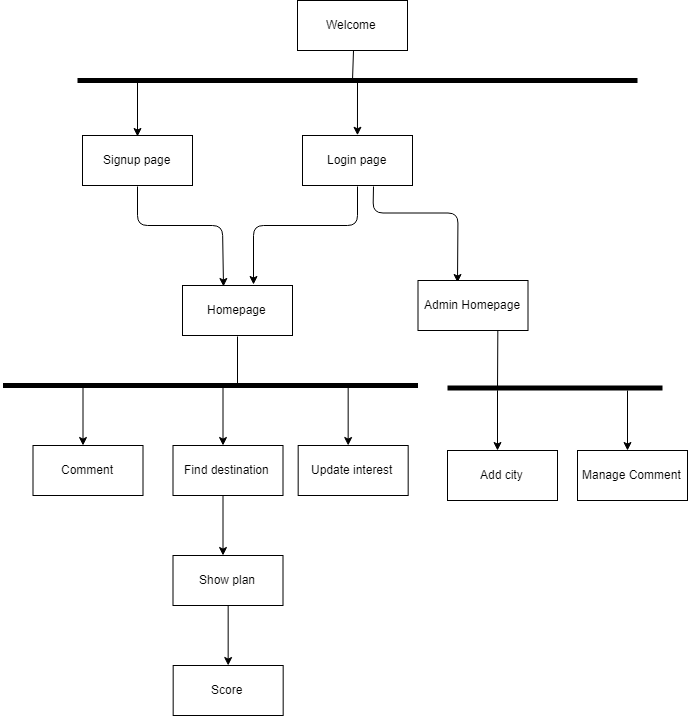

The diagram above was exported from draw.io. Its source (the exported page's mxGraphModel, read from the mxfile embedded in the PNG):
<mxGraphModel dx="1680" dy="806" grid="1" gridSize="10" guides="1" tooltips="1" connect="1" arrows="1" fold="1" page="1" pageScale="1" pageWidth="850" pageHeight="1100" math="0" shadow="0">
  <root>
    <mxCell id="0" />
    <mxCell id="1" parent="0" />
    <mxCell id="X_T5dSiq5RXONvHCnPTv-1" value="Login page" style="html=1;" parent="1" vertex="1">
      <mxGeometry x="355" y="145" width="110" height="50" as="geometry" />
    </mxCell>
    <mxCell id="X_T5dSiq5RXONvHCnPTv-2" value="Signup page&lt;br&gt;" style="html=1;" parent="1" vertex="1">
      <mxGeometry x="135" y="145" width="110" height="50" as="geometry" />
    </mxCell>
    <mxCell id="X_T5dSiq5RXONvHCnPTv-3" value="" style="endArrow=classic;html=1;exitX=0.5;exitY=1;exitDx=0;exitDy=0;entryX=0.364;entryY=0.02;entryDx=0;entryDy=0;entryPerimeter=0;" parent="1" source="X_T5dSiq5RXONvHCnPTv-2" target="X_T5dSiq5RXONvHCnPTv-4" edge="1">
      <mxGeometry width="50" height="50" relative="1" as="geometry">
        <mxPoint x="245" y="335" as="sourcePoint" />
        <mxPoint x="295" y="235" as="targetPoint" />
        <Array as="points">
          <mxPoint x="190" y="235" />
          <mxPoint x="275" y="235" />
        </Array>
      </mxGeometry>
    </mxCell>
    <mxCell id="X_T5dSiq5RXONvHCnPTv-4" value="Homepage&lt;br&gt;" style="html=1;" parent="1" vertex="1">
      <mxGeometry x="235" y="295" width="110" height="50" as="geometry" />
    </mxCell>
    <mxCell id="X_T5dSiq5RXONvHCnPTv-5" value="" style="endArrow=classic;html=1;exitX=0.5;exitY=1;exitDx=0;exitDy=0;entryX=0.645;entryY=-0.008;entryDx=0;entryDy=0;entryPerimeter=0;" parent="1" source="X_T5dSiq5RXONvHCnPTv-1" target="X_T5dSiq5RXONvHCnPTv-4" edge="1">
      <mxGeometry width="50" height="50" relative="1" as="geometry">
        <mxPoint x="378" y="305" as="sourcePoint" />
        <mxPoint x="306" y="291" as="targetPoint" />
        <Array as="points">
          <mxPoint x="410" y="235" />
          <mxPoint x="306" y="235" />
        </Array>
      </mxGeometry>
    </mxCell>
    <mxCell id="X_T5dSiq5RXONvHCnPTv-6" value="" style="endArrow=none;html=1;strokeWidth=5;" parent="1" edge="1">
      <mxGeometry width="50" height="50" relative="1" as="geometry">
        <mxPoint x="55.5" y="395" as="sourcePoint" />
        <mxPoint x="470.5" y="395" as="targetPoint" />
      </mxGeometry>
    </mxCell>
    <mxCell id="X_T5dSiq5RXONvHCnPTv-7" value="" style="endArrow=none;html=1;strokeWidth=1;entryX=0.5;entryY=1;entryDx=0;entryDy=0;" parent="1" target="X_T5dSiq5RXONvHCnPTv-4" edge="1">
      <mxGeometry width="50" height="50" relative="1" as="geometry">
        <mxPoint x="290" y="395" as="sourcePoint" />
        <mxPoint x="445" y="355" as="targetPoint" />
      </mxGeometry>
    </mxCell>
    <mxCell id="X_T5dSiq5RXONvHCnPTv-8" value="" style="endArrow=classic;html=1;strokeWidth=1;" parent="1" edge="1">
      <mxGeometry width="50" height="50" relative="1" as="geometry">
        <mxPoint x="275.5" y="395" as="sourcePoint" />
        <mxPoint x="275.5" y="455" as="targetPoint" />
      </mxGeometry>
    </mxCell>
    <mxCell id="X_T5dSiq5RXONvHCnPTv-9" value="Find destination" style="html=1;" parent="1" vertex="1">
      <mxGeometry x="225.5" y="455" width="110" height="50" as="geometry" />
    </mxCell>
    <mxCell id="X_T5dSiq5RXONvHCnPTv-10" value="" style="endArrow=classic;html=1;strokeWidth=1;" parent="1" edge="1">
      <mxGeometry width="50" height="50" relative="1" as="geometry">
        <mxPoint x="280.66666666666663" y="615" as="sourcePoint" />
        <mxPoint x="280.66666666666663" y="675" as="targetPoint" />
      </mxGeometry>
    </mxCell>
    <mxCell id="X_T5dSiq5RXONvHCnPTv-11" value="Score" style="html=1;" parent="1" vertex="1">
      <mxGeometry x="225.66666666666663" y="675" width="110" height="50" as="geometry" />
    </mxCell>
    <mxCell id="X_T5dSiq5RXONvHCnPTv-12" value="" style="endArrow=classic;html=1;strokeWidth=1;" parent="1" edge="1">
      <mxGeometry width="50" height="50" relative="1" as="geometry">
        <mxPoint x="275.5" y="504.9999999999999" as="sourcePoint" />
        <mxPoint x="275.5" y="564.9999999999999" as="targetPoint" />
      </mxGeometry>
    </mxCell>
    <mxCell id="X_T5dSiq5RXONvHCnPTv-13" value="Show plan" style="html=1;" parent="1" vertex="1">
      <mxGeometry x="225.5" y="565" width="110" height="50" as="geometry" />
    </mxCell>
    <mxCell id="X_T5dSiq5RXONvHCnPTv-15" value="" style="endArrow=classic;html=1;strokeWidth=1;" parent="1" edge="1">
      <mxGeometry width="50" height="50" relative="1" as="geometry">
        <mxPoint x="135.5" y="394.9999999999999" as="sourcePoint" />
        <mxPoint x="135.5" y="454.9999999999999" as="targetPoint" />
      </mxGeometry>
    </mxCell>
    <mxCell id="X_T5dSiq5RXONvHCnPTv-16" value="Comment" style="html=1;" parent="1" vertex="1">
      <mxGeometry x="85.5" y="455" width="110" height="50" as="geometry" />
    </mxCell>
    <mxCell id="X_T5dSiq5RXONvHCnPTv-18" value="" style="endArrow=classic;html=1;strokeWidth=1;" parent="1" edge="1">
      <mxGeometry width="50" height="50" relative="1" as="geometry">
        <mxPoint x="400.6666666666665" y="395" as="sourcePoint" />
        <mxPoint x="400.6666666666665" y="455" as="targetPoint" />
      </mxGeometry>
    </mxCell>
    <mxCell id="X_T5dSiq5RXONvHCnPTv-19" value="Update interest" style="html=1;" parent="1" vertex="1">
      <mxGeometry x="350.66666666666663" y="455" width="110" height="50" as="geometry" />
    </mxCell>
    <mxCell id="X_T5dSiq5RXONvHCnPTv-20" value="Welcome" style="html=1;" parent="1" vertex="1">
      <mxGeometry x="350" y="10" width="110" height="50" as="geometry" />
    </mxCell>
    <mxCell id="X_T5dSiq5RXONvHCnPTv-21" value="" style="endArrow=none;html=1;strokeWidth=5;" parent="1" edge="1">
      <mxGeometry width="50" height="50" relative="1" as="geometry">
        <mxPoint x="130" y="90" as="sourcePoint" />
        <mxPoint x="690" y="90" as="targetPoint" />
      </mxGeometry>
    </mxCell>
    <mxCell id="X_T5dSiq5RXONvHCnPTv-23" value="" style="endArrow=none;html=1;strokeWidth=1;entryX=0.5;entryY=1;entryDx=0;entryDy=0;" parent="1" target="X_T5dSiq5RXONvHCnPTv-20" edge="1">
      <mxGeometry width="50" height="50" relative="1" as="geometry">
        <mxPoint x="405" y="90" as="sourcePoint" />
        <mxPoint x="430" y="60" as="targetPoint" />
      </mxGeometry>
    </mxCell>
    <mxCell id="X_T5dSiq5RXONvHCnPTv-24" value="" style="endArrow=classic;html=1;strokeWidth=1;entryX=0.5;entryY=0;entryDx=0;entryDy=0;" parent="1" target="X_T5dSiq5RXONvHCnPTv-2" edge="1">
      <mxGeometry width="50" height="50" relative="1" as="geometry">
        <mxPoint x="190" y="90" as="sourcePoint" />
        <mxPoint x="340" y="100" as="targetPoint" />
      </mxGeometry>
    </mxCell>
    <mxCell id="X_T5dSiq5RXONvHCnPTv-25" value="" style="endArrow=classic;html=1;strokeWidth=1;entryX=0.5;entryY=0;entryDx=0;entryDy=0;" parent="1" edge="1">
      <mxGeometry width="50" height="50" relative="1" as="geometry">
        <mxPoint x="410" y="90" as="sourcePoint" />
        <mxPoint x="409.9655172413793" y="144.75862068965517" as="targetPoint" />
      </mxGeometry>
    </mxCell>
    <mxCell id="gUIvNu9BERHdtf38_bjZ-1" value="" style="endArrow=classic;html=1;strokeWidth=1;" edge="1" parent="1">
      <mxGeometry width="50" height="50" relative="1" as="geometry">
        <mxPoint x="550" y="399.9999999999999" as="sourcePoint" />
        <mxPoint x="550" y="459.9999999999999" as="targetPoint" />
      </mxGeometry>
    </mxCell>
    <mxCell id="gUIvNu9BERHdtf38_bjZ-2" value="Add city" style="html=1;" vertex="1" parent="1">
      <mxGeometry x="500" y="460" width="110" height="50" as="geometry" />
    </mxCell>
    <mxCell id="gUIvNu9BERHdtf38_bjZ-3" value="" style="endArrow=classic;html=1;strokeWidth=1;" edge="1" parent="1">
      <mxGeometry width="50" height="50" relative="1" as="geometry">
        <mxPoint x="680" y="399.9999999999999" as="sourcePoint" />
        <mxPoint x="680" y="459.9999999999999" as="targetPoint" />
      </mxGeometry>
    </mxCell>
    <mxCell id="gUIvNu9BERHdtf38_bjZ-4" value="Manage Comment" style="html=1;" vertex="1" parent="1">
      <mxGeometry x="630" y="460" width="110" height="50" as="geometry" />
    </mxCell>
    <mxCell id="gUIvNu9BERHdtf38_bjZ-5" value="" style="endArrow=classic;html=1;entryX=0.364;entryY=0.02;entryDx=0;entryDy=0;entryPerimeter=0;exitX=0.641;exitY=1.009;exitDx=0;exitDy=0;exitPerimeter=0;" edge="1" parent="1" target="gUIvNu9BERHdtf38_bjZ-6" source="X_T5dSiq5RXONvHCnPTv-1">
      <mxGeometry width="50" height="50" relative="1" as="geometry">
        <mxPoint x="426" y="200" as="sourcePoint" />
        <mxPoint x="530.5" y="222.5" as="targetPoint" />
        <Array as="points">
          <mxPoint x="425.5" y="222.5" />
          <mxPoint x="510.5" y="222.5" />
        </Array>
      </mxGeometry>
    </mxCell>
    <mxCell id="gUIvNu9BERHdtf38_bjZ-6" value="Admin Homepage&lt;br&gt;" style="html=1;" vertex="1" parent="1">
      <mxGeometry x="470.5" y="290" width="110" height="50" as="geometry" />
    </mxCell>
    <mxCell id="gUIvNu9BERHdtf38_bjZ-7" value="" style="endArrow=none;html=1;strokeWidth=5;" edge="1" parent="1">
      <mxGeometry width="50" height="50" relative="1" as="geometry">
        <mxPoint x="500" y="397.5" as="sourcePoint" />
        <mxPoint x="715" y="397.5" as="targetPoint" />
      </mxGeometry>
    </mxCell>
    <mxCell id="gUIvNu9BERHdtf38_bjZ-8" value="" style="endArrow=none;html=1;strokeWidth=1;entryX=0.5;entryY=1;entryDx=0;entryDy=0;" edge="1" parent="1">
      <mxGeometry width="50" height="50" relative="1" as="geometry">
        <mxPoint x="550" y="400" as="sourcePoint" />
        <mxPoint x="550.3333333333334" y="340.16666666666674" as="targetPoint" />
      </mxGeometry>
    </mxCell>
  </root>
</mxGraphModel>